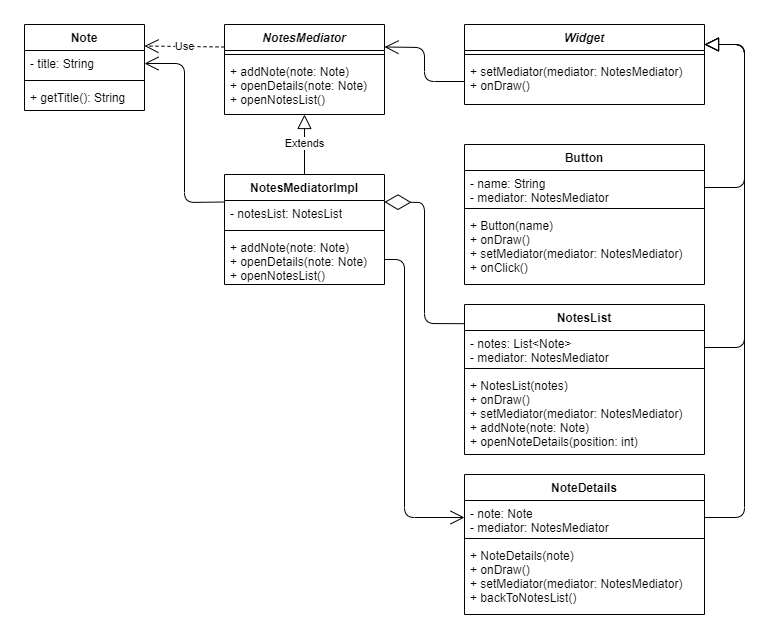

The diagram above was exported from draw.io. Its source (the exported page's mxGraphModel, read from the mxfile embedded in the PNG):
<mxGraphModel dx="1673" dy="967" grid="1" gridSize="10" guides="1" tooltips="1" connect="1" arrows="1" fold="1" page="1" pageScale="1" pageWidth="827" pageHeight="1169" math="0" shadow="0">
  <root>
    <mxCell id="0" />
    <mxCell id="1" parent="0" />
    <mxCell id="iRbVpnwtUaSVsVtQNQJr-1" value="Note" style="swimlane;fontStyle=1;align=center;verticalAlign=top;childLayout=stackLayout;horizontal=1;startSize=26;horizontalStack=0;resizeParent=1;resizeParentMax=0;resizeLast=0;collapsible=1;marginBottom=0;" vertex="1" parent="1">
      <mxGeometry x="80" y="120" width="120" height="86" as="geometry" />
    </mxCell>
    <mxCell id="iRbVpnwtUaSVsVtQNQJr-2" value="- title: String" style="text;strokeColor=none;fillColor=none;align=left;verticalAlign=top;spacingLeft=4;spacingRight=4;overflow=hidden;rotatable=0;points=[[0,0.5],[1,0.5]];portConstraint=eastwest;" vertex="1" parent="iRbVpnwtUaSVsVtQNQJr-1">
      <mxGeometry y="26" width="120" height="26" as="geometry" />
    </mxCell>
    <mxCell id="iRbVpnwtUaSVsVtQNQJr-3" value="" style="line;strokeWidth=1;fillColor=none;align=left;verticalAlign=middle;spacingTop=-1;spacingLeft=3;spacingRight=3;rotatable=0;labelPosition=right;points=[];portConstraint=eastwest;" vertex="1" parent="iRbVpnwtUaSVsVtQNQJr-1">
      <mxGeometry y="52" width="120" height="8" as="geometry" />
    </mxCell>
    <mxCell id="iRbVpnwtUaSVsVtQNQJr-4" value="+ getTitle(): String" style="text;strokeColor=none;fillColor=none;align=left;verticalAlign=top;spacingLeft=4;spacingRight=4;overflow=hidden;rotatable=0;points=[[0,0.5],[1,0.5]];portConstraint=eastwest;" vertex="1" parent="iRbVpnwtUaSVsVtQNQJr-1">
      <mxGeometry y="60" width="120" height="26" as="geometry" />
    </mxCell>
    <mxCell id="iRbVpnwtUaSVsVtQNQJr-5" value="NotesMediator" style="swimlane;fontStyle=3;align=center;verticalAlign=top;childLayout=stackLayout;horizontal=1;startSize=26;horizontalStack=0;resizeParent=1;resizeParentMax=0;resizeLast=0;collapsible=1;marginBottom=0;" vertex="1" parent="1">
      <mxGeometry x="280" y="120" width="160" height="90" as="geometry" />
    </mxCell>
    <mxCell id="iRbVpnwtUaSVsVtQNQJr-7" value="" style="line;strokeWidth=1;fillColor=none;align=left;verticalAlign=middle;spacingTop=-1;spacingLeft=3;spacingRight=3;rotatable=0;labelPosition=right;points=[];portConstraint=eastwest;" vertex="1" parent="iRbVpnwtUaSVsVtQNQJr-5">
      <mxGeometry y="26" width="160" height="8" as="geometry" />
    </mxCell>
    <mxCell id="iRbVpnwtUaSVsVtQNQJr-8" value="+ addNote(note: Note)&#10;+ openDetails(note: Note)&#10;+ openNotesList()" style="text;strokeColor=none;fillColor=none;align=left;verticalAlign=top;spacingLeft=4;spacingRight=4;overflow=hidden;rotatable=0;points=[[0,0.5],[1,0.5]];portConstraint=eastwest;" vertex="1" parent="iRbVpnwtUaSVsVtQNQJr-5">
      <mxGeometry y="34" width="160" height="56" as="geometry" />
    </mxCell>
    <mxCell id="iRbVpnwtUaSVsVtQNQJr-9" value="NotesMediatorImpl" style="swimlane;fontStyle=1;align=center;verticalAlign=top;childLayout=stackLayout;horizontal=1;startSize=26;horizontalStack=0;resizeParent=1;resizeParentMax=0;resizeLast=0;collapsible=1;marginBottom=0;" vertex="1" parent="1">
      <mxGeometry x="280" y="270" width="160" height="110" as="geometry" />
    </mxCell>
    <mxCell id="iRbVpnwtUaSVsVtQNQJr-10" value="- notesList: NotesList" style="text;strokeColor=none;fillColor=none;align=left;verticalAlign=top;spacingLeft=4;spacingRight=4;overflow=hidden;rotatable=0;points=[[0,0.5],[1,0.5]];portConstraint=eastwest;" vertex="1" parent="iRbVpnwtUaSVsVtQNQJr-9">
      <mxGeometry y="26" width="160" height="26" as="geometry" />
    </mxCell>
    <mxCell id="iRbVpnwtUaSVsVtQNQJr-11" value="" style="line;strokeWidth=1;fillColor=none;align=left;verticalAlign=middle;spacingTop=-1;spacingLeft=3;spacingRight=3;rotatable=0;labelPosition=right;points=[];portConstraint=eastwest;" vertex="1" parent="iRbVpnwtUaSVsVtQNQJr-9">
      <mxGeometry y="52" width="160" height="8" as="geometry" />
    </mxCell>
    <mxCell id="iRbVpnwtUaSVsVtQNQJr-12" value="+ addNote(note: Note)&#10;+ openDetails(note: Note)&#10;+ openNotesList()" style="text;strokeColor=none;fillColor=none;align=left;verticalAlign=top;spacingLeft=4;spacingRight=4;overflow=hidden;rotatable=0;points=[[0,0.5],[1,0.5]];portConstraint=eastwest;" vertex="1" parent="iRbVpnwtUaSVsVtQNQJr-9">
      <mxGeometry y="60" width="160" height="50" as="geometry" />
    </mxCell>
    <mxCell id="iRbVpnwtUaSVsVtQNQJr-13" value="Use" style="endArrow=open;endSize=12;dashed=1;html=1;entryX=1;entryY=0.25;entryDx=0;entryDy=0;exitX=0;exitY=0.25;exitDx=0;exitDy=0;" edge="1" parent="1" source="iRbVpnwtUaSVsVtQNQJr-5" target="iRbVpnwtUaSVsVtQNQJr-1">
      <mxGeometry width="160" relative="1" as="geometry">
        <mxPoint x="260" y="330" as="sourcePoint" />
        <mxPoint x="420" y="330" as="targetPoint" />
      </mxGeometry>
    </mxCell>
    <mxCell id="iRbVpnwtUaSVsVtQNQJr-14" value="Extends" style="endArrow=block;endSize=12;endFill=0;html=1;entryX=0.5;entryY=1;entryDx=0;entryDy=0;exitX=0.5;exitY=0;exitDx=0;exitDy=0;" edge="1" parent="1" source="iRbVpnwtUaSVsVtQNQJr-9" target="iRbVpnwtUaSVsVtQNQJr-5">
      <mxGeometry width="160" relative="1" as="geometry">
        <mxPoint x="260" y="330" as="sourcePoint" />
        <mxPoint x="420" y="330" as="targetPoint" />
      </mxGeometry>
    </mxCell>
    <mxCell id="iRbVpnwtUaSVsVtQNQJr-15" value="Widget" style="swimlane;fontStyle=3;align=center;verticalAlign=top;childLayout=stackLayout;horizontal=1;startSize=26;horizontalStack=0;resizeParent=1;resizeParentMax=0;resizeLast=0;collapsible=1;marginBottom=0;" vertex="1" parent="1">
      <mxGeometry x="520" y="120" width="240" height="80" as="geometry" />
    </mxCell>
    <mxCell id="iRbVpnwtUaSVsVtQNQJr-17" value="" style="line;strokeWidth=1;fillColor=none;align=left;verticalAlign=middle;spacingTop=-1;spacingLeft=3;spacingRight=3;rotatable=0;labelPosition=right;points=[];portConstraint=eastwest;" vertex="1" parent="iRbVpnwtUaSVsVtQNQJr-15">
      <mxGeometry y="26" width="240" height="8" as="geometry" />
    </mxCell>
    <mxCell id="iRbVpnwtUaSVsVtQNQJr-18" value="+ setMediator(mediator: NotesMediator)&#10;+ onDraw()" style="text;strokeColor=none;fillColor=none;align=left;verticalAlign=top;spacingLeft=4;spacingRight=4;overflow=hidden;rotatable=0;points=[[0,0.5],[1,0.5]];portConstraint=eastwest;" vertex="1" parent="iRbVpnwtUaSVsVtQNQJr-15">
      <mxGeometry y="34" width="240" height="46" as="geometry" />
    </mxCell>
    <mxCell id="iRbVpnwtUaSVsVtQNQJr-19" value="Button" style="swimlane;fontStyle=1;align=center;verticalAlign=top;childLayout=stackLayout;horizontal=1;startSize=26;horizontalStack=0;resizeParent=1;resizeParentMax=0;resizeLast=0;collapsible=1;marginBottom=0;" vertex="1" parent="1">
      <mxGeometry x="520" y="240" width="240" height="140" as="geometry" />
    </mxCell>
    <mxCell id="iRbVpnwtUaSVsVtQNQJr-20" value="- name: String&#10;- mediator: NotesMediator" style="text;strokeColor=none;fillColor=none;align=left;verticalAlign=top;spacingLeft=4;spacingRight=4;overflow=hidden;rotatable=0;points=[[0,0.5],[1,0.5]];portConstraint=eastwest;" vertex="1" parent="iRbVpnwtUaSVsVtQNQJr-19">
      <mxGeometry y="26" width="240" height="34" as="geometry" />
    </mxCell>
    <mxCell id="iRbVpnwtUaSVsVtQNQJr-21" value="" style="line;strokeWidth=1;fillColor=none;align=left;verticalAlign=middle;spacingTop=-1;spacingLeft=3;spacingRight=3;rotatable=0;labelPosition=right;points=[];portConstraint=eastwest;" vertex="1" parent="iRbVpnwtUaSVsVtQNQJr-19">
      <mxGeometry y="60" width="240" height="8" as="geometry" />
    </mxCell>
    <mxCell id="iRbVpnwtUaSVsVtQNQJr-22" value="+ Button(name)&#10;+ onDraw()&#10;+ setMediator(mediator: NotesMediator)&#10;+ onClick()" style="text;strokeColor=none;fillColor=none;align=left;verticalAlign=top;spacingLeft=4;spacingRight=4;overflow=hidden;rotatable=0;points=[[0,0.5],[1,0.5]];portConstraint=eastwest;" vertex="1" parent="iRbVpnwtUaSVsVtQNQJr-19">
      <mxGeometry y="68" width="240" height="72" as="geometry" />
    </mxCell>
    <mxCell id="iRbVpnwtUaSVsVtQNQJr-23" value="NotesList" style="swimlane;fontStyle=1;align=center;verticalAlign=top;childLayout=stackLayout;horizontal=1;startSize=26;horizontalStack=0;resizeParent=1;resizeParentMax=0;resizeLast=0;collapsible=1;marginBottom=0;" vertex="1" parent="1">
      <mxGeometry x="520" y="400" width="240" height="150" as="geometry" />
    </mxCell>
    <mxCell id="iRbVpnwtUaSVsVtQNQJr-24" value="- notes: List&lt;Note&gt;&#10;- mediator: NotesMediator" style="text;strokeColor=none;fillColor=none;align=left;verticalAlign=top;spacingLeft=4;spacingRight=4;overflow=hidden;rotatable=0;points=[[0,0.5],[1,0.5]];portConstraint=eastwest;" vertex="1" parent="iRbVpnwtUaSVsVtQNQJr-23">
      <mxGeometry y="26" width="240" height="34" as="geometry" />
    </mxCell>
    <mxCell id="iRbVpnwtUaSVsVtQNQJr-25" value="" style="line;strokeWidth=1;fillColor=none;align=left;verticalAlign=middle;spacingTop=-1;spacingLeft=3;spacingRight=3;rotatable=0;labelPosition=right;points=[];portConstraint=eastwest;" vertex="1" parent="iRbVpnwtUaSVsVtQNQJr-23">
      <mxGeometry y="60" width="240" height="8" as="geometry" />
    </mxCell>
    <mxCell id="iRbVpnwtUaSVsVtQNQJr-26" value="+ NotesList(notes)&#10;+ onDraw()&#10;+ setMediator(mediator: NotesMediator)&#10;+ addNote(note: Note)&#10;+ openNoteDetails(position: int)" style="text;strokeColor=none;fillColor=none;align=left;verticalAlign=top;spacingLeft=4;spacingRight=4;overflow=hidden;rotatable=0;points=[[0,0.5],[1,0.5]];portConstraint=eastwest;" vertex="1" parent="iRbVpnwtUaSVsVtQNQJr-23">
      <mxGeometry y="68" width="240" height="82" as="geometry" />
    </mxCell>
    <mxCell id="iRbVpnwtUaSVsVtQNQJr-27" value="NoteDetails" style="swimlane;fontStyle=1;align=center;verticalAlign=top;childLayout=stackLayout;horizontal=1;startSize=26;horizontalStack=0;resizeParent=1;resizeParentMax=0;resizeLast=0;collapsible=1;marginBottom=0;" vertex="1" parent="1">
      <mxGeometry x="520" y="570" width="240" height="140" as="geometry" />
    </mxCell>
    <mxCell id="iRbVpnwtUaSVsVtQNQJr-28" value="- note: Note&#10;- mediator: NotesMediator" style="text;strokeColor=none;fillColor=none;align=left;verticalAlign=top;spacingLeft=4;spacingRight=4;overflow=hidden;rotatable=0;points=[[0,0.5],[1,0.5]];portConstraint=eastwest;" vertex="1" parent="iRbVpnwtUaSVsVtQNQJr-27">
      <mxGeometry y="26" width="240" height="34" as="geometry" />
    </mxCell>
    <mxCell id="iRbVpnwtUaSVsVtQNQJr-29" value="" style="line;strokeWidth=1;fillColor=none;align=left;verticalAlign=middle;spacingTop=-1;spacingLeft=3;spacingRight=3;rotatable=0;labelPosition=right;points=[];portConstraint=eastwest;" vertex="1" parent="iRbVpnwtUaSVsVtQNQJr-27">
      <mxGeometry y="60" width="240" height="8" as="geometry" />
    </mxCell>
    <mxCell id="iRbVpnwtUaSVsVtQNQJr-30" value="+ NoteDetails(note)&#10;+ onDraw()&#10;+ setMediator(mediator: NotesMediator)&#10;+ backToNotesList()" style="text;strokeColor=none;fillColor=none;align=left;verticalAlign=top;spacingLeft=4;spacingRight=4;overflow=hidden;rotatable=0;points=[[0,0.5],[1,0.5]];portConstraint=eastwest;" vertex="1" parent="iRbVpnwtUaSVsVtQNQJr-27">
      <mxGeometry y="68" width="240" height="72" as="geometry" />
    </mxCell>
    <mxCell id="iRbVpnwtUaSVsVtQNQJr-31" value="" style="endArrow=block;endSize=12;endFill=0;html=1;entryX=1;entryY=0.25;entryDx=0;entryDy=0;exitX=1;exitY=0.5;exitDx=0;exitDy=0;" edge="1" parent="1" source="iRbVpnwtUaSVsVtQNQJr-20" target="iRbVpnwtUaSVsVtQNQJr-15">
      <mxGeometry x="-0.1659" y="30" width="160" relative="1" as="geometry">
        <mxPoint x="330" y="400" as="sourcePoint" />
        <mxPoint x="490" y="400" as="targetPoint" />
        <Array as="points">
          <mxPoint x="800" y="283" />
          <mxPoint x="800" y="140" />
        </Array>
        <mxPoint as="offset" />
      </mxGeometry>
    </mxCell>
    <mxCell id="iRbVpnwtUaSVsVtQNQJr-32" value="" style="endArrow=block;endSize=12;endFill=0;html=1;exitX=1;exitY=0.5;exitDx=0;exitDy=0;" edge="1" parent="1" source="iRbVpnwtUaSVsVtQNQJr-24">
      <mxGeometry x="-0.1659" y="30" width="160" relative="1" as="geometry">
        <mxPoint x="770" y="293" as="sourcePoint" />
        <mxPoint x="760" y="140" as="targetPoint" />
        <Array as="points">
          <mxPoint x="800" y="443" />
          <mxPoint x="800" y="140" />
        </Array>
        <mxPoint as="offset" />
      </mxGeometry>
    </mxCell>
    <mxCell id="iRbVpnwtUaSVsVtQNQJr-33" value="" style="endArrow=block;endSize=12;endFill=0;html=1;exitX=1;exitY=0.5;exitDx=0;exitDy=0;" edge="1" parent="1" source="iRbVpnwtUaSVsVtQNQJr-28">
      <mxGeometry x="-0.1659" y="30" width="160" relative="1" as="geometry">
        <mxPoint x="760" y="443" as="sourcePoint" />
        <mxPoint x="760" y="139.9999999999999" as="targetPoint" />
        <Array as="points">
          <mxPoint x="800" y="613" />
          <mxPoint x="800" y="140" />
        </Array>
        <mxPoint as="offset" />
      </mxGeometry>
    </mxCell>
    <mxCell id="iRbVpnwtUaSVsVtQNQJr-34" value="" style="endArrow=open;endFill=1;endSize=12;html=1;entryX=1;entryY=0.25;entryDx=0;entryDy=0;exitX=0;exitY=0.5;exitDx=0;exitDy=0;" edge="1" parent="1" source="iRbVpnwtUaSVsVtQNQJr-18" target="iRbVpnwtUaSVsVtQNQJr-5">
      <mxGeometry width="160" relative="1" as="geometry">
        <mxPoint x="330" y="340" as="sourcePoint" />
        <mxPoint x="490" y="340" as="targetPoint" />
        <Array as="points">
          <mxPoint x="480" y="177" />
          <mxPoint x="480" y="143" />
        </Array>
      </mxGeometry>
    </mxCell>
    <mxCell id="iRbVpnwtUaSVsVtQNQJr-39" value="" style="endArrow=diamondThin;endFill=0;endSize=24;html=1;entryX=1;entryY=0.25;entryDx=0;entryDy=0;exitX=0;exitY=0.128;exitDx=0;exitDy=0;exitPerimeter=0;" edge="1" parent="1" source="iRbVpnwtUaSVsVtQNQJr-23" target="iRbVpnwtUaSVsVtQNQJr-9">
      <mxGeometry width="160" relative="1" as="geometry">
        <mxPoint x="170" y="270" as="sourcePoint" />
        <mxPoint x="330" y="270" as="targetPoint" />
        <Array as="points">
          <mxPoint x="480" y="419" />
          <mxPoint x="480" y="298" />
        </Array>
      </mxGeometry>
    </mxCell>
    <mxCell id="iRbVpnwtUaSVsVtQNQJr-41" value="" style="endArrow=open;endFill=1;endSize=12;html=1;exitX=0;exitY=0.25;exitDx=0;exitDy=0;entryX=1;entryY=0.5;entryDx=0;entryDy=0;" edge="1" parent="1" source="iRbVpnwtUaSVsVtQNQJr-9" target="iRbVpnwtUaSVsVtQNQJr-2">
      <mxGeometry width="160" relative="1" as="geometry">
        <mxPoint x="250" y="310" as="sourcePoint" />
        <mxPoint x="410" y="310" as="targetPoint" />
        <Array as="points">
          <mxPoint x="240" y="298" />
          <mxPoint x="240" y="159" />
        </Array>
      </mxGeometry>
    </mxCell>
    <mxCell id="iRbVpnwtUaSVsVtQNQJr-43" value="" style="endArrow=open;endFill=1;endSize=12;html=1;exitX=1;exitY=0.5;exitDx=0;exitDy=0;entryX=0;entryY=0.5;entryDx=0;entryDy=0;" edge="1" parent="1" source="iRbVpnwtUaSVsVtQNQJr-12" target="iRbVpnwtUaSVsVtQNQJr-28">
      <mxGeometry width="160" relative="1" as="geometry">
        <mxPoint x="330" y="400" as="sourcePoint" />
        <mxPoint x="490" y="400" as="targetPoint" />
        <Array as="points">
          <mxPoint x="460" y="355" />
          <mxPoint x="460" y="613" />
        </Array>
      </mxGeometry>
    </mxCell>
  </root>
</mxGraphModel>